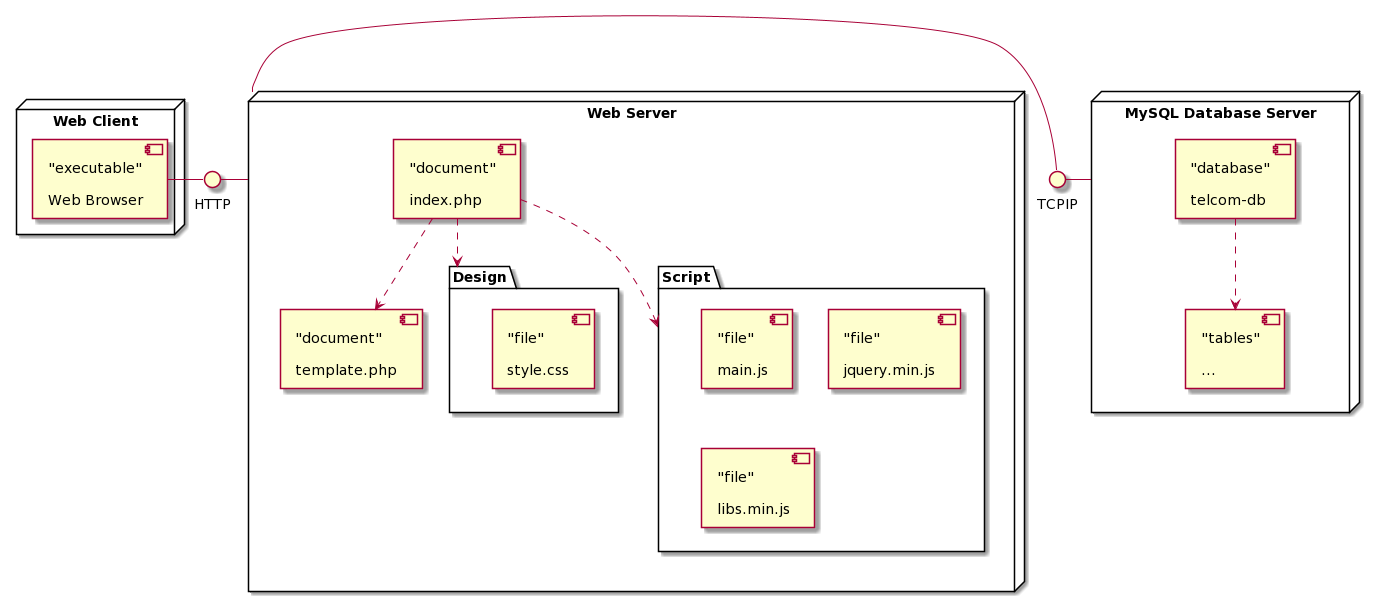

The diagram above was rendered by PlantUML. Its source (embedded in the PNG):
@startuml
() HTTP
() TCPIP

node "Web Client" {

component browser [
"executable"

Web Browser
]

browser - HTTP

}

node "Web Server" {

package "Design" {

component style [
"file"

style.css
]

component main [
"file"

main.css
]

}


package "Script" {

component min [
"file"

jquery.min.js
]

component libs [
"file"

libs.min.js
]


component main [
"file"

main.js
]

}

component index [
"document"

index.php
]

component template [
"document"

template.php
]


index ..> "Script"
index ..> "Design"
index ..> template
}

node "MySQL Database Server" {
component db [
"database"

telcom-db
]

component table [
"tables"

...
]

db ..> table

}


"Web Server" - TCPIP
"MySQL Database Server" - TCPIP
HTTP - "Web Server"
@enduml